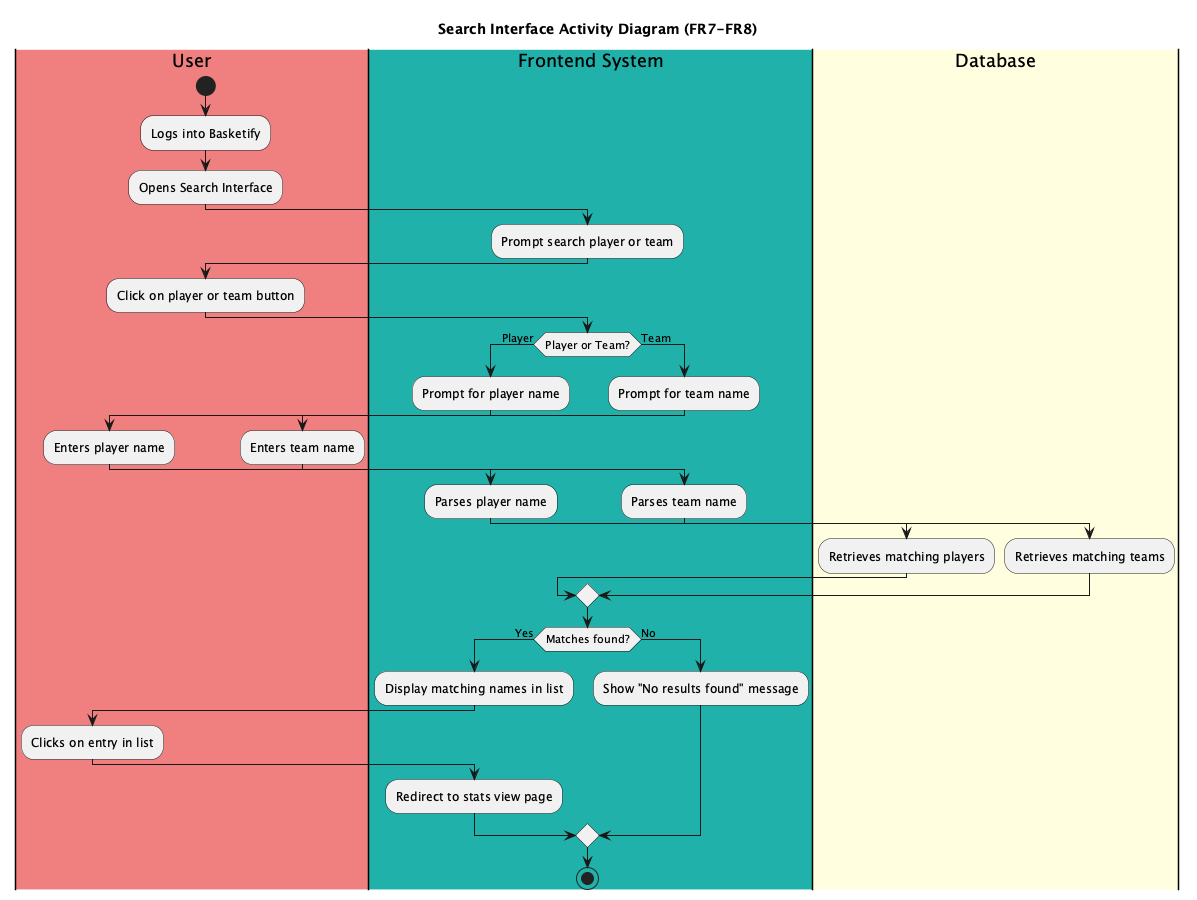

The diagram above was rendered by PlantUML. Its source (embedded in the PNG):
@startuml SearchFunctionality
title Search Interface Activity Diagram (FR7-FR8)

|#LightCoral|User|
|#LightSeaGreen|Frontend System|
|#LightYellow|Database|

|User|
start
:Logs into Basketify;
:Opens Search Interface;

|Frontend System|
:Prompt search player or team;

|User|
:Click on player or team button;

|Frontend System|
if (Player or Team?) then (Player)
    :Prompt for player name;
    |User|
    :Enters player name;
    |Frontend System|
    :Parses player name;
    |Database|
    :Retrieves matching players;
else (Team)
    |Frontend System|
    :Prompt for team name;
    |User|
    :Enters team name;
    |Frontend System|
    :Parses team name;
    |Database|
    :Retrieves matching teams;
endif

|Frontend System|
if (Matches found?) then (Yes)
    :Display matching names in list;
    |User|
    :Clicks on entry in list;
    |Frontend System|
    :Redirect to stats view page;
else (No)
    :Show "No results found" message;
endif
stop
@enduml